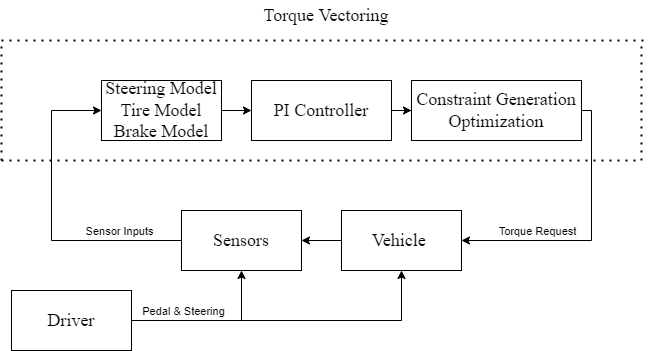

The diagram above was exported from draw.io. Its source (the exported page's mxGraphModel, read from the mxfile embedded in the PNG):
<mxGraphModel dx="1262" dy="604" grid="1" gridSize="10" guides="1" tooltips="1" connect="1" arrows="1" fold="1" page="1" pageScale="1" pageWidth="850" pageHeight="1100" math="0" shadow="0">
  <root>
    <mxCell id="0" />
    <mxCell id="1" parent="0" />
    <mxCell id="TX-sV2Yt7I8KXvyGM5MU-5" style="edgeStyle=orthogonalEdgeStyle;rounded=0;orthogonalLoop=1;jettySize=auto;html=1;entryX=0;entryY=0.5;entryDx=0;entryDy=0;" parent="1" source="TX-sV2Yt7I8KXvyGM5MU-1" target="TX-sV2Yt7I8KXvyGM5MU-4" edge="1">
      <mxGeometry relative="1" as="geometry" />
    </mxCell>
    <mxCell id="TX-sV2Yt7I8KXvyGM5MU-1" value="&lt;font style=&quot;font-size: 18px&quot; face=&quot;Barlow&quot;&gt;Steering Model&lt;br&gt;Tire Model&lt;br&gt;&lt;/font&gt;&lt;span style=&quot;font-family: Barlow; font-size: 18px;&quot;&gt;Brake Model&lt;/span&gt;&lt;font style=&quot;font-size: 18px&quot; face=&quot;Barlow&quot;&gt;&lt;br&gt;&lt;/font&gt;" style="rounded=0;whiteSpace=wrap;html=1;" parent="1" vertex="1">
      <mxGeometry x="260" y="240" width="120" height="60" as="geometry" />
    </mxCell>
    <mxCell id="TX-sV2Yt7I8KXvyGM5MU-3" style="edgeStyle=orthogonalEdgeStyle;rounded=0;orthogonalLoop=1;jettySize=auto;html=1;" parent="1" source="TX-sV2Yt7I8KXvyGM5MU-2" target="TX-sV2Yt7I8KXvyGM5MU-1" edge="1">
      <mxGeometry relative="1" as="geometry">
        <Array as="points">
          <mxPoint x="210" y="400" />
          <mxPoint x="210" y="270" />
        </Array>
      </mxGeometry>
    </mxCell>
    <mxCell id="4jw5TeU7xw0LomOtX69G-2" value="Sensor Inputs" style="edgeLabel;html=1;align=center;verticalAlign=middle;resizable=0;points=[];" vertex="1" connectable="0" parent="TX-sV2Yt7I8KXvyGM5MU-3">
      <mxGeometry x="-0.6949" y="-1" relative="1" as="geometry">
        <mxPoint x="-16" y="-9" as="offset" />
      </mxGeometry>
    </mxCell>
    <mxCell id="TX-sV2Yt7I8KXvyGM5MU-2" value="&lt;font style=&quot;font-size: 18px&quot; face=&quot;Barlow&quot;&gt;Sensors&lt;/font&gt;" style="rounded=0;whiteSpace=wrap;html=1;" parent="1" vertex="1">
      <mxGeometry x="340" y="370" width="120" height="60" as="geometry" />
    </mxCell>
    <mxCell id="TX-sV2Yt7I8KXvyGM5MU-7" style="edgeStyle=orthogonalEdgeStyle;rounded=0;orthogonalLoop=1;jettySize=auto;html=1;entryX=0;entryY=0.5;entryDx=0;entryDy=0;" parent="1" source="TX-sV2Yt7I8KXvyGM5MU-4" target="TX-sV2Yt7I8KXvyGM5MU-6" edge="1">
      <mxGeometry relative="1" as="geometry" />
    </mxCell>
    <mxCell id="TX-sV2Yt7I8KXvyGM5MU-4" value="&lt;font style=&quot;font-size: 18px&quot; face=&quot;Barlow&quot;&gt;PI Controller&lt;br&gt;&lt;/font&gt;" style="rounded=0;whiteSpace=wrap;html=1;" parent="1" vertex="1">
      <mxGeometry x="410" y="240" width="140" height="60" as="geometry" />
    </mxCell>
    <mxCell id="TX-sV2Yt7I8KXvyGM5MU-9" style="edgeStyle=orthogonalEdgeStyle;rounded=0;orthogonalLoop=1;jettySize=auto;html=1;entryX=1;entryY=0.5;entryDx=0;entryDy=0;" parent="1" source="TX-sV2Yt7I8KXvyGM5MU-6" target="TX-sV2Yt7I8KXvyGM5MU-8" edge="1">
      <mxGeometry relative="1" as="geometry">
        <Array as="points">
          <mxPoint x="750" y="270" />
          <mxPoint x="750" y="400" />
        </Array>
      </mxGeometry>
    </mxCell>
    <mxCell id="4jw5TeU7xw0LomOtX69G-1" value="Torque Request" style="edgeLabel;html=1;align=center;verticalAlign=middle;resizable=0;points=[];" vertex="1" connectable="0" parent="TX-sV2Yt7I8KXvyGM5MU-9">
      <mxGeometry x="0.4419" y="-2" relative="1" as="geometry">
        <mxPoint y="-8" as="offset" />
      </mxGeometry>
    </mxCell>
    <mxCell id="TX-sV2Yt7I8KXvyGM5MU-6" value="&lt;span style=&quot;font-family: Barlow; font-size: 18px;&quot;&gt;Constraint Generation&lt;br&gt;&lt;/span&gt;&lt;font style=&quot;font-size: 18px&quot; face=&quot;Barlow&quot;&gt;Optimization&lt;br&gt;&lt;/font&gt;" style="rounded=0;whiteSpace=wrap;html=1;" parent="1" vertex="1">
      <mxGeometry x="570" y="240" width="170" height="60" as="geometry" />
    </mxCell>
    <mxCell id="TX-sV2Yt7I8KXvyGM5MU-10" style="edgeStyle=orthogonalEdgeStyle;rounded=0;orthogonalLoop=1;jettySize=auto;html=1;entryX=1;entryY=0.5;entryDx=0;entryDy=0;" parent="1" source="TX-sV2Yt7I8KXvyGM5MU-8" target="TX-sV2Yt7I8KXvyGM5MU-2" edge="1">
      <mxGeometry relative="1" as="geometry" />
    </mxCell>
    <mxCell id="TX-sV2Yt7I8KXvyGM5MU-19" style="edgeStyle=orthogonalEdgeStyle;rounded=0;orthogonalLoop=1;jettySize=auto;html=1;fontSize=18;" parent="1" target="TX-sV2Yt7I8KXvyGM5MU-8" edge="1">
      <mxGeometry relative="1" as="geometry">
        <mxPoint x="380" y="480" as="sourcePoint" />
        <Array as="points">
          <mxPoint x="560" y="480" />
        </Array>
      </mxGeometry>
    </mxCell>
    <mxCell id="TX-sV2Yt7I8KXvyGM5MU-8" value="&lt;font style=&quot;font-size: 18px&quot; face=&quot;Barlow&quot;&gt;Vehicle&amp;nbsp;&lt;/font&gt;" style="rounded=0;whiteSpace=wrap;html=1;" parent="1" vertex="1">
      <mxGeometry x="500" y="370" width="120" height="60" as="geometry" />
    </mxCell>
    <mxCell id="TX-sV2Yt7I8KXvyGM5MU-11" value="" style="endArrow=none;dashed=1;html=1;dashPattern=1 3;strokeWidth=2;rounded=0;" parent="1" edge="1">
      <mxGeometry width="50" height="50" relative="1" as="geometry">
        <mxPoint x="160" y="320" as="sourcePoint" />
        <mxPoint x="800" y="320" as="targetPoint" />
      </mxGeometry>
    </mxCell>
    <mxCell id="TX-sV2Yt7I8KXvyGM5MU-12" value="" style="endArrow=none;dashed=1;html=1;dashPattern=1 3;strokeWidth=2;rounded=0;" parent="1" edge="1">
      <mxGeometry width="50" height="50" relative="1" as="geometry">
        <mxPoint x="160" y="320" as="sourcePoint" />
        <mxPoint x="160" y="200" as="targetPoint" />
      </mxGeometry>
    </mxCell>
    <mxCell id="TX-sV2Yt7I8KXvyGM5MU-13" value="" style="endArrow=none;dashed=1;html=1;dashPattern=1 3;strokeWidth=2;rounded=0;" parent="1" edge="1">
      <mxGeometry width="50" height="50" relative="1" as="geometry">
        <mxPoint x="800" y="320" as="sourcePoint" />
        <mxPoint x="800" y="200" as="targetPoint" />
      </mxGeometry>
    </mxCell>
    <mxCell id="TX-sV2Yt7I8KXvyGM5MU-14" value="" style="endArrow=none;dashed=1;html=1;dashPattern=1 3;strokeWidth=2;rounded=0;" parent="1" edge="1">
      <mxGeometry width="50" height="50" relative="1" as="geometry">
        <mxPoint x="160" y="200" as="sourcePoint" />
        <mxPoint x="805" y="200" as="targetPoint" />
      </mxGeometry>
    </mxCell>
    <mxCell id="TX-sV2Yt7I8KXvyGM5MU-15" value="&lt;font style=&quot;font-size: 18px&quot; face=&quot;Barlow&quot;&gt;Torque Vectoring&lt;/font&gt;" style="text;html=1;strokeColor=none;fillColor=none;align=center;verticalAlign=middle;whiteSpace=wrap;rounded=0;" parent="1" vertex="1">
      <mxGeometry x="400" y="160" width="170" height="30" as="geometry" />
    </mxCell>
    <mxCell id="TX-sV2Yt7I8KXvyGM5MU-18" style="edgeStyle=orthogonalEdgeStyle;rounded=0;orthogonalLoop=1;jettySize=auto;html=1;entryX=0.5;entryY=1;entryDx=0;entryDy=0;fontSize=18;" parent="1" source="TX-sV2Yt7I8KXvyGM5MU-16" target="TX-sV2Yt7I8KXvyGM5MU-2" edge="1">
      <mxGeometry relative="1" as="geometry">
        <Array as="points">
          <mxPoint x="400" y="480" />
        </Array>
      </mxGeometry>
    </mxCell>
    <mxCell id="4jw5TeU7xw0LomOtX69G-3" value="Pedal &amp;amp; Steering" style="edgeLabel;html=1;align=center;verticalAlign=middle;resizable=0;points=[];" vertex="1" connectable="0" parent="TX-sV2Yt7I8KXvyGM5MU-18">
      <mxGeometry x="-0.4677" y="2" relative="1" as="geometry">
        <mxPoint x="8" y="-8" as="offset" />
      </mxGeometry>
    </mxCell>
    <mxCell id="TX-sV2Yt7I8KXvyGM5MU-16" value="&lt;font style=&quot;font-size: 18px&quot; face=&quot;Barlow&quot;&gt;Driver&lt;/font&gt;" style="rounded=0;whiteSpace=wrap;html=1;fontSize=18;" parent="1" vertex="1">
      <mxGeometry x="170" y="450" width="120" height="60" as="geometry" />
    </mxCell>
  </root>
</mxGraphModel>